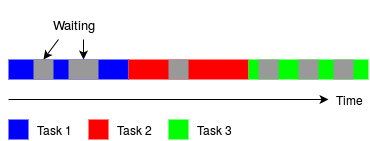

The diagram above was exported from draw.io. Its source (the exported page's mxGraphModel, read from the mxfile embedded in the PNG):
<mxGraphModel dx="815" dy="496" grid="1" gridSize="10" guides="1" tooltips="1" connect="1" arrows="1" fold="1" page="1" pageScale="1" pageWidth="850" pageHeight="1100" background="#ffffff" math="0" shadow="0">
  <root>
    <mxCell id="0" />
    <mxCell id="1" parent="0" />
    <mxCell id="2" value="" style="whiteSpace=wrap;html=1;fillColor=#0000FF;strokeColor=none;" vertex="1" parent="1">
      <mxGeometry x="80" y="60" width="120" height="20" as="geometry" />
    </mxCell>
    <mxCell id="5" value="" style="whiteSpace=wrap;html=1;fillColor=#FF0000;strokeColor=none;" vertex="1" parent="1">
      <mxGeometry x="200" y="60" width="120" height="20" as="geometry" />
    </mxCell>
    <mxCell id="6" value="" style="whiteSpace=wrap;html=1;fillColor=#00FF00;strokeColor=none;" vertex="1" parent="1">
      <mxGeometry x="320" y="60" width="120" height="20" as="geometry" />
    </mxCell>
    <mxCell id="7" value="" style="endArrow=classic;html=1;" edge="1" parent="1">
      <mxGeometry width="50" height="50" relative="1" as="geometry">
        <mxPoint x="80" y="100" as="sourcePoint" />
        <mxPoint x="400" y="100" as="targetPoint" />
      </mxGeometry>
    </mxCell>
    <mxCell id="8" value="Time" style="text;html=1;strokeColor=none;fillColor=none;align=center;verticalAlign=middle;whiteSpace=wrap;overflow=hidden;" vertex="1" parent="1">
      <mxGeometry x="400" y="90" width="40" height="20" as="geometry" />
    </mxCell>
    <mxCell id="9" value="" style="whiteSpace=wrap;html=1;fillColor=#0000FF;strokeColor=none;" vertex="1" parent="1">
      <mxGeometry x="80" y="120" width="20" height="20" as="geometry" />
    </mxCell>
    <mxCell id="10" value="Task 1&lt;br&gt;" style="text;html=1;strokeColor=none;fillColor=none;align=center;verticalAlign=middle;whiteSpace=wrap;overflow=hidden;" vertex="1" parent="1">
      <mxGeometry x="100" y="120" width="50" height="20" as="geometry" />
    </mxCell>
    <mxCell id="11" value="" style="whiteSpace=wrap;html=1;fillColor=#FF0000;strokeColor=none;" vertex="1" parent="1">
      <mxGeometry x="160" y="120" width="20" height="20" as="geometry" />
    </mxCell>
    <mxCell id="12" value="Task 2&lt;br&gt;" style="text;html=1;strokeColor=none;fillColor=none;align=center;verticalAlign=middle;whiteSpace=wrap;overflow=hidden;" vertex="1" parent="1">
      <mxGeometry x="180" y="120" width="50" height="20" as="geometry" />
    </mxCell>
    <mxCell id="13" value="" style="whiteSpace=wrap;html=1;fillColor=#00FF00;strokeColor=none;" vertex="1" parent="1">
      <mxGeometry x="240" y="120" width="20" height="20" as="geometry" />
    </mxCell>
    <mxCell id="14" value="Task 3&lt;br&gt;" style="text;html=1;strokeColor=none;fillColor=none;align=center;verticalAlign=middle;whiteSpace=wrap;overflow=hidden;" vertex="1" parent="1">
      <mxGeometry x="260" y="120" width="50" height="20" as="geometry" />
    </mxCell>
    <mxCell id="15" value="" style="whiteSpace=wrap;html=1;fillColor=#999999;strokeColor=none;" vertex="1" parent="1">
      <mxGeometry x="105" y="60" width="20" height="20" as="geometry" />
    </mxCell>
    <mxCell id="16" value="" style="whiteSpace=wrap;html=1;fillColor=#999999;strokeColor=none;" vertex="1" parent="1">
      <mxGeometry x="140" y="60" width="30" height="20" as="geometry" />
    </mxCell>
    <mxCell id="17" value="" style="whiteSpace=wrap;html=1;fillColor=#999999;strokeColor=none;" vertex="1" parent="1">
      <mxGeometry x="240" y="60" width="20" height="20" as="geometry" />
    </mxCell>
    <mxCell id="18" value="" style="whiteSpace=wrap;html=1;fillColor=#999999;strokeColor=none;" vertex="1" parent="1">
      <mxGeometry x="330" y="60" width="20" height="20" as="geometry" />
    </mxCell>
    <mxCell id="19" value="" style="whiteSpace=wrap;html=1;fillColor=#999999;strokeColor=none;" vertex="1" parent="1">
      <mxGeometry x="370" y="60" width="20" height="20" as="geometry" />
    </mxCell>
    <mxCell id="20" value="" style="whiteSpace=wrap;html=1;fillColor=#999999;strokeColor=none;" vertex="1" parent="1">
      <mxGeometry x="405" y="60" width="20" height="20" as="geometry" />
    </mxCell>
    <mxCell id="22" value="" style="endArrow=classic;html=1;entryX=0.5;entryY=0;" edge="1" parent="1" target="15">
      <mxGeometry width="50" height="50" relative="1" as="geometry">
        <mxPoint x="130" y="40" as="sourcePoint" />
        <mxPoint x="60" y="10" as="targetPoint" />
      </mxGeometry>
    </mxCell>
    <mxCell id="23" value="" style="endArrow=classic;html=1;entryX=0.5;entryY=0;" edge="1" parent="1" target="16">
      <mxGeometry width="50" height="50" relative="1" as="geometry">
        <mxPoint x="155" y="40" as="sourcePoint" />
        <mxPoint x="60" y="10" as="targetPoint" />
      </mxGeometry>
    </mxCell>
    <mxCell id="25" style="edgeStyle=orthogonalEdgeStyle;rounded=0;html=1;exitX=0.5;exitY=0;jettySize=auto;orthogonalLoop=1;" edge="1" parent="1">
      <mxGeometry relative="1" as="geometry">
        <mxPoint x="136" y="9" as="sourcePoint" />
        <mxPoint x="136" y="9" as="targetPoint" />
      </mxGeometry>
    </mxCell>
    <mxCell id="26" value="Waiting" style="text;html=1;strokeColor=none;fillColor=none;align=center;verticalAlign=middle;whiteSpace=wrap;overflow=hidden;fontSize=13;" vertex="1" parent="1">
      <mxGeometry x="120" y="10" width="50" height="30" as="geometry" />
    </mxCell>
  </root>
</mxGraphModel>